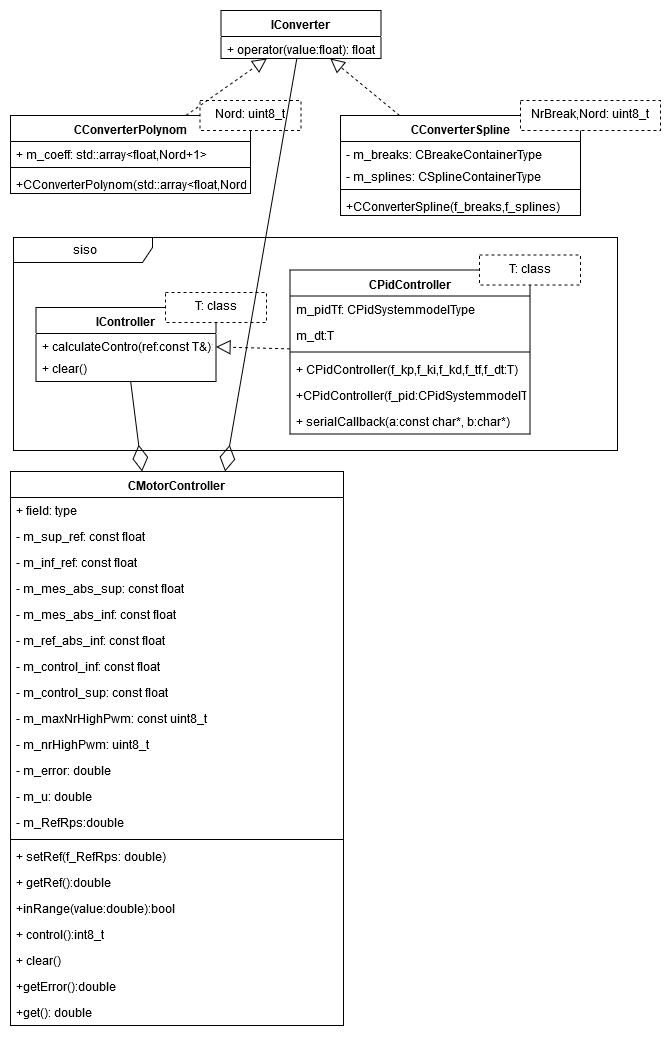

The diagram above was exported from draw.io. Its source (the exported page's mxGraphModel, read from the mxfile embedded in the PNG):
<mxGraphModel dx="1422" dy="778" grid="0" gridSize="10" guides="1" tooltips="1" connect="1" arrows="1" fold="1" page="1" pageScale="1" pageWidth="850" pageHeight="1100" math="0" shadow="0">
  <root>
    <mxCell id="pwAGJBE06QfHTyh2mvjO-0" />
    <mxCell id="pwAGJBE06QfHTyh2mvjO-1" parent="pwAGJBE06QfHTyh2mvjO-0" />
    <mxCell id="VIJAeCFyJtdT6keT64Dt-38" value="siso" style="shape=umlFrame;whiteSpace=wrap;html=1;labelBackgroundColor=none;width=139;height=25;" parent="pwAGJBE06QfHTyh2mvjO-1" vertex="1">
      <mxGeometry x="23" y="247" width="604" height="213" as="geometry" />
    </mxCell>
    <mxCell id="pwAGJBE06QfHTyh2mvjO-2" value="IConverter" style="swimlane;fontStyle=1;align=center;verticalAlign=top;childLayout=stackLayout;horizontal=1;startSize=26;horizontalStack=0;resizeParent=1;resizeParentMax=0;resizeLast=0;collapsible=1;marginBottom=0;labelBackgroundColor=none;" parent="pwAGJBE06QfHTyh2mvjO-1" vertex="1">
      <mxGeometry x="230.5" y="20" width="160" height="48" as="geometry" />
    </mxCell>
    <mxCell id="pwAGJBE06QfHTyh2mvjO-5" value="+ operator(value:float): float" style="text;strokeColor=none;fillColor=none;align=left;verticalAlign=top;spacingLeft=4;spacingRight=4;overflow=hidden;rotatable=0;points=[[0,0.5],[1,0.5]];portConstraint=eastwest;" parent="pwAGJBE06QfHTyh2mvjO-2" vertex="1">
      <mxGeometry y="26" width="160" height="22" as="geometry" />
    </mxCell>
    <mxCell id="VIJAeCFyJtdT6keT64Dt-14" value="" style="group" parent="pwAGJBE06QfHTyh2mvjO-1" vertex="1" connectable="0">
      <mxGeometry x="20" y="110" width="290.5" height="101" as="geometry" />
    </mxCell>
    <mxCell id="pwAGJBE06QfHTyh2mvjO-6" value="CConverterPolynom" style="swimlane;fontStyle=1;align=center;verticalAlign=top;childLayout=stackLayout;horizontal=1;startSize=26;horizontalStack=0;resizeParent=1;resizeParentMax=0;resizeLast=0;collapsible=1;marginBottom=0;labelBackgroundColor=none;" parent="VIJAeCFyJtdT6keT64Dt-14" vertex="1">
      <mxGeometry y="15" width="240" height="78" as="geometry" />
    </mxCell>
    <mxCell id="pwAGJBE06QfHTyh2mvjO-7" value="+ m_coeff: std::array&lt;float,Nord+1&gt;" style="text;strokeColor=none;fillColor=none;align=left;verticalAlign=top;spacingLeft=4;spacingRight=4;overflow=hidden;rotatable=0;points=[[0,0.5],[1,0.5]];portConstraint=eastwest;" parent="pwAGJBE06QfHTyh2mvjO-6" vertex="1">
      <mxGeometry y="26" width="240" height="22" as="geometry" />
    </mxCell>
    <mxCell id="pwAGJBE06QfHTyh2mvjO-8" value="" style="line;strokeWidth=1;fillColor=none;align=left;verticalAlign=middle;spacingTop=-1;spacingLeft=3;spacingRight=3;rotatable=0;labelPosition=right;points=[];portConstraint=eastwest;" parent="pwAGJBE06QfHTyh2mvjO-6" vertex="1">
      <mxGeometry y="48" width="240" height="8" as="geometry" />
    </mxCell>
    <mxCell id="pwAGJBE06QfHTyh2mvjO-9" value="+CConverterPolynom(std::array&lt;float,Nord+1&gt;)" style="text;strokeColor=none;fillColor=none;align=left;verticalAlign=top;spacingLeft=4;spacingRight=4;overflow=hidden;rotatable=0;points=[[0,0.5],[1,0.5]];portConstraint=eastwest;" parent="pwAGJBE06QfHTyh2mvjO-6" vertex="1">
      <mxGeometry y="56" width="240" height="22" as="geometry" />
    </mxCell>
    <mxCell id="VIJAeCFyJtdT6keT64Dt-12" value="Nord: uint8_t" style="html=1;labelBackgroundColor=none;dashed=1;" parent="VIJAeCFyJtdT6keT64Dt-14" vertex="1">
      <mxGeometry x="189.5" width="101" height="30" as="geometry" />
    </mxCell>
    <mxCell id="VIJAeCFyJtdT6keT64Dt-15" value="" style="endArrow=block;dashed=1;endFill=0;endSize=12;html=1;strokeColor=#000000;" parent="pwAGJBE06QfHTyh2mvjO-1" source="pwAGJBE06QfHTyh2mvjO-6" target="pwAGJBE06QfHTyh2mvjO-2" edge="1">
      <mxGeometry width="160" relative="1" as="geometry">
        <mxPoint x="20" y="670" as="sourcePoint" />
        <mxPoint x="180" y="670" as="targetPoint" />
      </mxGeometry>
    </mxCell>
    <mxCell id="VIJAeCFyJtdT6keT64Dt-18" value="" style="group" parent="pwAGJBE06QfHTyh2mvjO-1" vertex="1" connectable="0">
      <mxGeometry x="350" y="110" width="320" height="127" as="geometry" />
    </mxCell>
    <mxCell id="pwAGJBE06QfHTyh2mvjO-10" value="CConverterSpline" style="swimlane;fontStyle=1;align=center;verticalAlign=top;childLayout=stackLayout;horizontal=1;startSize=26;horizontalStack=0;resizeParent=1;resizeParentMax=0;resizeLast=0;collapsible=1;marginBottom=0;labelBackgroundColor=none;" parent="VIJAeCFyJtdT6keT64Dt-18" vertex="1">
      <mxGeometry y="15" width="240" height="100" as="geometry" />
    </mxCell>
    <mxCell id="pwAGJBE06QfHTyh2mvjO-11" value="- m_breaks: CBreakeContainerType" style="text;strokeColor=none;fillColor=none;align=left;verticalAlign=top;spacingLeft=4;spacingRight=4;overflow=hidden;rotatable=0;points=[[0,0.5],[1,0.5]];portConstraint=eastwest;" parent="pwAGJBE06QfHTyh2mvjO-10" vertex="1">
      <mxGeometry y="26" width="240" height="22" as="geometry" />
    </mxCell>
    <mxCell id="VIJAeCFyJtdT6keT64Dt-9" value="- m_splines: CSplineContainerType" style="text;strokeColor=none;fillColor=none;align=left;verticalAlign=top;spacingLeft=4;spacingRight=4;overflow=hidden;rotatable=0;points=[[0,0.5],[1,0.5]];portConstraint=eastwest;labelBackgroundColor=none;" parent="pwAGJBE06QfHTyh2mvjO-10" vertex="1">
      <mxGeometry y="48" width="240" height="22" as="geometry" />
    </mxCell>
    <mxCell id="pwAGJBE06QfHTyh2mvjO-12" value="" style="line;strokeWidth=1;fillColor=none;align=left;verticalAlign=middle;spacingTop=-1;spacingLeft=3;spacingRight=3;rotatable=0;labelPosition=right;points=[];portConstraint=eastwest;" parent="pwAGJBE06QfHTyh2mvjO-10" vertex="1">
      <mxGeometry y="70" width="240" height="8" as="geometry" />
    </mxCell>
    <mxCell id="pwAGJBE06QfHTyh2mvjO-13" value="+CConverterSpline(f_breaks,f_splines)" style="text;strokeColor=none;fillColor=none;align=left;verticalAlign=top;spacingLeft=4;spacingRight=4;overflow=hidden;rotatable=0;points=[[0,0.5],[1,0.5]];portConstraint=eastwest;" parent="pwAGJBE06QfHTyh2mvjO-10" vertex="1">
      <mxGeometry y="78" width="240" height="22" as="geometry" />
    </mxCell>
    <mxCell id="VIJAeCFyJtdT6keT64Dt-17" value="NrBreak,Nord: uint8_t" style="html=1;labelBackgroundColor=none;dashed=1;" parent="VIJAeCFyJtdT6keT64Dt-18" vertex="1">
      <mxGeometry x="180" width="140" height="30" as="geometry" />
    </mxCell>
    <mxCell id="VIJAeCFyJtdT6keT64Dt-19" value="" style="endArrow=block;dashed=1;endFill=0;endSize=12;html=1;strokeColor=#000000;" parent="pwAGJBE06QfHTyh2mvjO-1" source="pwAGJBE06QfHTyh2mvjO-10" target="pwAGJBE06QfHTyh2mvjO-2" edge="1">
      <mxGeometry width="160" relative="1" as="geometry">
        <mxPoint x="20" y="260" as="sourcePoint" />
        <mxPoint x="180" y="260" as="targetPoint" />
      </mxGeometry>
    </mxCell>
    <mxCell id="VIJAeCFyJtdT6keT64Dt-36" value="" style="endArrow=block;dashed=1;endFill=0;endSize=12;html=1;strokeColor=#000000;" parent="pwAGJBE06QfHTyh2mvjO-1" source="VIJAeCFyJtdT6keT64Dt-23" target="VIJAeCFyJtdT6keT64Dt-20" edge="1">
      <mxGeometry width="160" relative="1" as="geometry">
        <mxPoint x="70" y="821" as="sourcePoint" />
        <mxPoint x="230" y="821" as="targetPoint" />
      </mxGeometry>
    </mxCell>
    <mxCell id="VIJAeCFyJtdT6keT64Dt-34" value="" style="group" parent="pwAGJBE06QfHTyh2mvjO-1" vertex="1" connectable="0">
      <mxGeometry x="45.5" y="302" width="230.5" height="89" as="geometry" />
    </mxCell>
    <mxCell id="VIJAeCFyJtdT6keT64Dt-20" value="IController" style="swimlane;fontStyle=1;align=center;verticalAlign=top;childLayout=stackLayout;horizontal=1;startSize=26;horizontalStack=0;resizeParent=1;resizeParentMax=0;resizeLast=0;collapsible=1;marginBottom=0;labelBackgroundColor=none;" parent="VIJAeCFyJtdT6keT64Dt-34" vertex="1">
      <mxGeometry y="15" width="180" height="74" as="geometry" />
    </mxCell>
    <mxCell id="VIJAeCFyJtdT6keT64Dt-21" value="+ calculateContro(ref:const T&amp;): T" style="text;strokeColor=none;fillColor=none;align=left;verticalAlign=top;spacingLeft=4;spacingRight=4;overflow=hidden;rotatable=0;points=[[0,0.5],[1,0.5]];portConstraint=eastwest;" parent="VIJAeCFyJtdT6keT64Dt-20" vertex="1">
      <mxGeometry y="26" width="180" height="22" as="geometry" />
    </mxCell>
    <mxCell id="VIJAeCFyJtdT6keT64Dt-22" value="+ clear()" style="text;strokeColor=none;fillColor=none;align=left;verticalAlign=top;spacingLeft=4;spacingRight=4;overflow=hidden;rotatable=0;points=[[0,0.5],[1,0.5]];portConstraint=eastwest;dashed=1;labelBackgroundColor=none;" parent="VIJAeCFyJtdT6keT64Dt-20" vertex="1">
      <mxGeometry y="48" width="180" height="26" as="geometry" />
    </mxCell>
    <mxCell id="VIJAeCFyJtdT6keT64Dt-28" value="T: class" style="html=1;labelBackgroundColor=none;dashed=1;" parent="VIJAeCFyJtdT6keT64Dt-34" vertex="1">
      <mxGeometry x="129.5" width="101" height="30" as="geometry" />
    </mxCell>
    <mxCell id="VIJAeCFyJtdT6keT64Dt-33" style="edgeStyle=none;rounded=0;orthogonalLoop=1;jettySize=auto;html=1;exitX=0.5;exitY=0;exitDx=0;exitDy=0;strokeColor=#000000;" parent="VIJAeCFyJtdT6keT64Dt-34" source="VIJAeCFyJtdT6keT64Dt-28" target="VIJAeCFyJtdT6keT64Dt-28" edge="1">
      <mxGeometry relative="1" as="geometry" />
    </mxCell>
    <mxCell id="VIJAeCFyJtdT6keT64Dt-35" value="" style="group" parent="pwAGJBE06QfHTyh2mvjO-1" vertex="1" connectable="0">
      <mxGeometry x="299.5" y="264.5" width="290.5" height="179" as="geometry" />
    </mxCell>
    <mxCell id="VIJAeCFyJtdT6keT64Dt-23" value="CPidController" style="swimlane;fontStyle=1;align=center;verticalAlign=top;childLayout=stackLayout;horizontal=1;startSize=26;horizontalStack=0;resizeParent=1;resizeParentMax=0;resizeLast=0;collapsible=1;marginBottom=0;labelBackgroundColor=none;" parent="VIJAeCFyJtdT6keT64Dt-35" vertex="1">
      <mxGeometry y="15" width="240" height="164" as="geometry" />
    </mxCell>
    <mxCell id="VIJAeCFyJtdT6keT64Dt-24" value="m_pidTf: CPidSystemmodelType" style="text;strokeColor=none;fillColor=none;align=left;verticalAlign=top;spacingLeft=4;spacingRight=4;overflow=hidden;rotatable=0;points=[[0,0.5],[1,0.5]];portConstraint=eastwest;" parent="VIJAeCFyJtdT6keT64Dt-23" vertex="1">
      <mxGeometry y="26" width="240" height="26" as="geometry" />
    </mxCell>
    <mxCell id="VIJAeCFyJtdT6keT64Dt-29" value="m_dt:T" style="text;strokeColor=none;fillColor=none;align=left;verticalAlign=top;spacingLeft=4;spacingRight=4;overflow=hidden;rotatable=0;points=[[0,0.5],[1,0.5]];portConstraint=eastwest;labelBackgroundColor=none;" parent="VIJAeCFyJtdT6keT64Dt-23" vertex="1">
      <mxGeometry y="52" width="240" height="26" as="geometry" />
    </mxCell>
    <mxCell id="VIJAeCFyJtdT6keT64Dt-25" value="" style="line;strokeWidth=1;fillColor=none;align=left;verticalAlign=middle;spacingTop=-1;spacingLeft=3;spacingRight=3;rotatable=0;labelPosition=right;points=[];portConstraint=eastwest;" parent="VIJAeCFyJtdT6keT64Dt-23" vertex="1">
      <mxGeometry y="78" width="240" height="8" as="geometry" />
    </mxCell>
    <mxCell id="VIJAeCFyJtdT6keT64Dt-30" value="+ CPidController(f_kp,f_ki,f_kd,f_tf,f_dt:T)" style="text;strokeColor=none;fillColor=none;align=left;verticalAlign=top;spacingLeft=4;spacingRight=4;overflow=hidden;rotatable=0;points=[[0,0.5],[1,0.5]];portConstraint=eastwest;labelBackgroundColor=none;" parent="VIJAeCFyJtdT6keT64Dt-23" vertex="1">
      <mxGeometry y="86" width="240" height="26" as="geometry" />
    </mxCell>
    <mxCell id="VIJAeCFyJtdT6keT64Dt-31" value="+CPidController(f_pid:CPidSystemmodelType, f_dt T)" style="text;strokeColor=none;fillColor=none;align=left;verticalAlign=top;spacingLeft=4;spacingRight=4;overflow=hidden;rotatable=0;points=[[0,0.5],[1,0.5]];portConstraint=eastwest;labelBackgroundColor=none;" parent="VIJAeCFyJtdT6keT64Dt-23" vertex="1">
      <mxGeometry y="112" width="240" height="26" as="geometry" />
    </mxCell>
    <mxCell id="VIJAeCFyJtdT6keT64Dt-68" value="+ serialCallback(a:const char*, b:char*)" style="text;strokeColor=none;fillColor=none;align=left;verticalAlign=top;spacingLeft=4;spacingRight=4;overflow=hidden;rotatable=0;points=[[0,0.5],[1,0.5]];portConstraint=eastwest;" parent="VIJAeCFyJtdT6keT64Dt-23" vertex="1">
      <mxGeometry y="138" width="240" height="26" as="geometry" />
    </mxCell>
    <mxCell id="VIJAeCFyJtdT6keT64Dt-27" value="T: class" style="html=1;labelBackgroundColor=none;dashed=1;" parent="VIJAeCFyJtdT6keT64Dt-35" vertex="1">
      <mxGeometry x="189.5" width="101" height="30" as="geometry" />
    </mxCell>
    <mxCell id="VIJAeCFyJtdT6keT64Dt-44" value="CMotorController" style="swimlane;fontStyle=1;align=center;verticalAlign=top;childLayout=stackLayout;horizontal=1;startSize=26;horizontalStack=0;resizeParent=1;resizeParentMax=0;resizeLast=0;collapsible=1;marginBottom=0;labelBackgroundColor=none;" parent="pwAGJBE06QfHTyh2mvjO-1" vertex="1">
      <mxGeometry x="20" y="481" width="333" height="554" as="geometry" />
    </mxCell>
    <mxCell id="VIJAeCFyJtdT6keT64Dt-45" value="+ field: type" style="text;strokeColor=none;fillColor=none;align=left;verticalAlign=top;spacingLeft=4;spacingRight=4;overflow=hidden;rotatable=0;points=[[0,0.5],[1,0.5]];portConstraint=eastwest;" parent="VIJAeCFyJtdT6keT64Dt-44" vertex="1">
      <mxGeometry y="26" width="333" height="26" as="geometry" />
    </mxCell>
    <mxCell id="VIJAeCFyJtdT6keT64Dt-59" value="- m_sup_ref: const float" style="text;strokeColor=none;fillColor=none;align=left;verticalAlign=top;spacingLeft=4;spacingRight=4;overflow=hidden;rotatable=0;points=[[0,0.5],[1,0.5]];portConstraint=eastwest;labelBackgroundColor=none;" parent="VIJAeCFyJtdT6keT64Dt-44" vertex="1">
      <mxGeometry y="52" width="333" height="26" as="geometry" />
    </mxCell>
    <mxCell id="VIJAeCFyJtdT6keT64Dt-58" value="- m_inf_ref: const float" style="text;strokeColor=none;fillColor=none;align=left;verticalAlign=top;spacingLeft=4;spacingRight=4;overflow=hidden;rotatable=0;points=[[0,0.5],[1,0.5]];portConstraint=eastwest;labelBackgroundColor=none;" parent="VIJAeCFyJtdT6keT64Dt-44" vertex="1">
      <mxGeometry y="78" width="333" height="26" as="geometry" />
    </mxCell>
    <mxCell id="VIJAeCFyJtdT6keT64Dt-57" value="- m_mes_abs_sup: const float" style="text;strokeColor=none;fillColor=none;align=left;verticalAlign=top;spacingLeft=4;spacingRight=4;overflow=hidden;rotatable=0;points=[[0,0.5],[1,0.5]];portConstraint=eastwest;labelBackgroundColor=none;" parent="VIJAeCFyJtdT6keT64Dt-44" vertex="1">
      <mxGeometry y="104" width="333" height="26" as="geometry" />
    </mxCell>
    <mxCell id="VIJAeCFyJtdT6keT64Dt-56" value="- m_mes_abs_inf: const float" style="text;strokeColor=none;fillColor=none;align=left;verticalAlign=top;spacingLeft=4;spacingRight=4;overflow=hidden;rotatable=0;points=[[0,0.5],[1,0.5]];portConstraint=eastwest;labelBackgroundColor=none;" parent="VIJAeCFyJtdT6keT64Dt-44" vertex="1">
      <mxGeometry y="130" width="333" height="26" as="geometry" />
    </mxCell>
    <mxCell id="VIJAeCFyJtdT6keT64Dt-55" value="- m_ref_abs_inf: const float" style="text;strokeColor=none;fillColor=none;align=left;verticalAlign=top;spacingLeft=4;spacingRight=4;overflow=hidden;rotatable=0;points=[[0,0.5],[1,0.5]];portConstraint=eastwest;labelBackgroundColor=none;" parent="VIJAeCFyJtdT6keT64Dt-44" vertex="1">
      <mxGeometry y="156" width="333" height="26" as="geometry" />
    </mxCell>
    <mxCell id="VIJAeCFyJtdT6keT64Dt-54" value="- m_control_inf: const float" style="text;strokeColor=none;fillColor=none;align=left;verticalAlign=top;spacingLeft=4;spacingRight=4;overflow=hidden;rotatable=0;points=[[0,0.5],[1,0.5]];portConstraint=eastwest;labelBackgroundColor=none;" parent="VIJAeCFyJtdT6keT64Dt-44" vertex="1">
      <mxGeometry y="182" width="333" height="26" as="geometry" />
    </mxCell>
    <mxCell id="VIJAeCFyJtdT6keT64Dt-53" value="- m_control_sup: const float" style="text;strokeColor=none;fillColor=none;align=left;verticalAlign=top;spacingLeft=4;spacingRight=4;overflow=hidden;rotatable=0;points=[[0,0.5],[1,0.5]];portConstraint=eastwest;labelBackgroundColor=none;" parent="VIJAeCFyJtdT6keT64Dt-44" vertex="1">
      <mxGeometry y="208" width="333" height="26" as="geometry" />
    </mxCell>
    <mxCell id="VIJAeCFyJtdT6keT64Dt-52" value="- m_maxNrHighPwm: const uint8_t" style="text;strokeColor=none;fillColor=none;align=left;verticalAlign=top;spacingLeft=4;spacingRight=4;overflow=hidden;rotatable=0;points=[[0,0.5],[1,0.5]];portConstraint=eastwest;labelBackgroundColor=none;" parent="VIJAeCFyJtdT6keT64Dt-44" vertex="1">
      <mxGeometry y="234" width="333" height="26" as="geometry" />
    </mxCell>
    <mxCell id="VIJAeCFyJtdT6keT64Dt-51" value="- m_nrHighPwm: uint8_t" style="text;strokeColor=none;fillColor=none;align=left;verticalAlign=top;spacingLeft=4;spacingRight=4;overflow=hidden;rotatable=0;points=[[0,0.5],[1,0.5]];portConstraint=eastwest;labelBackgroundColor=none;" parent="VIJAeCFyJtdT6keT64Dt-44" vertex="1">
      <mxGeometry y="260" width="333" height="26" as="geometry" />
    </mxCell>
    <mxCell id="VIJAeCFyJtdT6keT64Dt-50" value="- m_error: double" style="text;strokeColor=none;fillColor=none;align=left;verticalAlign=top;spacingLeft=4;spacingRight=4;overflow=hidden;rotatable=0;points=[[0,0.5],[1,0.5]];portConstraint=eastwest;labelBackgroundColor=none;" parent="VIJAeCFyJtdT6keT64Dt-44" vertex="1">
      <mxGeometry y="286" width="333" height="26" as="geometry" />
    </mxCell>
    <mxCell id="VIJAeCFyJtdT6keT64Dt-49" value="- m_u: double" style="text;strokeColor=none;fillColor=none;align=left;verticalAlign=top;spacingLeft=4;spacingRight=4;overflow=hidden;rotatable=0;points=[[0,0.5],[1,0.5]];portConstraint=eastwest;labelBackgroundColor=none;" parent="VIJAeCFyJtdT6keT64Dt-44" vertex="1">
      <mxGeometry y="312" width="333" height="26" as="geometry" />
    </mxCell>
    <mxCell id="VIJAeCFyJtdT6keT64Dt-48" value="- m_RefRps:double" style="text;strokeColor=none;fillColor=none;align=left;verticalAlign=top;spacingLeft=4;spacingRight=4;overflow=hidden;rotatable=0;points=[[0,0.5],[1,0.5]];portConstraint=eastwest;labelBackgroundColor=none;" parent="VIJAeCFyJtdT6keT64Dt-44" vertex="1">
      <mxGeometry y="338" width="333" height="26" as="geometry" />
    </mxCell>
    <mxCell id="VIJAeCFyJtdT6keT64Dt-46" value="" style="line;strokeWidth=1;fillColor=none;align=left;verticalAlign=middle;spacingTop=-1;spacingLeft=3;spacingRight=3;rotatable=0;labelPosition=right;points=[];portConstraint=eastwest;" parent="VIJAeCFyJtdT6keT64Dt-44" vertex="1">
      <mxGeometry y="364" width="333" height="8" as="geometry" />
    </mxCell>
    <mxCell id="VIJAeCFyJtdT6keT64Dt-47" value="+ setRef(f_RefRps: double)" style="text;strokeColor=none;fillColor=none;align=left;verticalAlign=top;spacingLeft=4;spacingRight=4;overflow=hidden;rotatable=0;points=[[0,0.5],[1,0.5]];portConstraint=eastwest;" parent="VIJAeCFyJtdT6keT64Dt-44" vertex="1">
      <mxGeometry y="372" width="333" height="26" as="geometry" />
    </mxCell>
    <mxCell id="VIJAeCFyJtdT6keT64Dt-60" value="+ getRef():double" style="text;strokeColor=none;fillColor=none;align=left;verticalAlign=top;spacingLeft=4;spacingRight=4;overflow=hidden;rotatable=0;points=[[0,0.5],[1,0.5]];portConstraint=eastwest;labelBackgroundColor=none;" parent="VIJAeCFyJtdT6keT64Dt-44" vertex="1">
      <mxGeometry y="398" width="333" height="26" as="geometry" />
    </mxCell>
    <mxCell id="VIJAeCFyJtdT6keT64Dt-64" value="+inRange(value:double):bool" style="text;strokeColor=none;fillColor=none;align=left;verticalAlign=top;spacingLeft=4;spacingRight=4;overflow=hidden;rotatable=0;points=[[0,0.5],[1,0.5]];portConstraint=eastwest;labelBackgroundColor=none;" parent="VIJAeCFyJtdT6keT64Dt-44" vertex="1">
      <mxGeometry y="424" width="333" height="26" as="geometry" />
    </mxCell>
    <mxCell id="VIJAeCFyJtdT6keT64Dt-65" value="+ control():int8_t" style="text;strokeColor=none;fillColor=none;align=left;verticalAlign=top;spacingLeft=4;spacingRight=4;overflow=hidden;rotatable=0;points=[[0,0.5],[1,0.5]];portConstraint=eastwest;labelBackgroundColor=none;" parent="VIJAeCFyJtdT6keT64Dt-44" vertex="1">
      <mxGeometry y="450" width="333" height="26" as="geometry" />
    </mxCell>
    <mxCell id="VIJAeCFyJtdT6keT64Dt-63" value="+ clear()" style="text;strokeColor=none;fillColor=none;align=left;verticalAlign=top;spacingLeft=4;spacingRight=4;overflow=hidden;rotatable=0;points=[[0,0.5],[1,0.5]];portConstraint=eastwest;labelBackgroundColor=none;" parent="VIJAeCFyJtdT6keT64Dt-44" vertex="1">
      <mxGeometry y="476" width="333" height="26" as="geometry" />
    </mxCell>
    <mxCell id="VIJAeCFyJtdT6keT64Dt-62" value="+getError():double" style="text;strokeColor=none;fillColor=none;align=left;verticalAlign=top;spacingLeft=4;spacingRight=4;overflow=hidden;rotatable=0;points=[[0,0.5],[1,0.5]];portConstraint=eastwest;labelBackgroundColor=none;" parent="VIJAeCFyJtdT6keT64Dt-44" vertex="1">
      <mxGeometry y="502" width="333" height="26" as="geometry" />
    </mxCell>
    <mxCell id="VIJAeCFyJtdT6keT64Dt-61" value="+get(): double" style="text;strokeColor=none;fillColor=none;align=left;verticalAlign=top;spacingLeft=4;spacingRight=4;overflow=hidden;rotatable=0;points=[[0,0.5],[1,0.5]];portConstraint=eastwest;labelBackgroundColor=none;" parent="VIJAeCFyJtdT6keT64Dt-44" vertex="1">
      <mxGeometry y="528" width="333" height="26" as="geometry" />
    </mxCell>
    <mxCell id="VIJAeCFyJtdT6keT64Dt-66" value="" style="endArrow=diamondThin;endFill=0;endSize=24;html=1;strokeColor=#000000;" parent="pwAGJBE06QfHTyh2mvjO-1" source="pwAGJBE06QfHTyh2mvjO-2" target="VIJAeCFyJtdT6keT64Dt-44" edge="1">
      <mxGeometry width="160" relative="1" as="geometry">
        <mxPoint x="450" y="649.5" as="sourcePoint" />
        <mxPoint x="610" y="649.5" as="targetPoint" />
      </mxGeometry>
    </mxCell>
    <mxCell id="VIJAeCFyJtdT6keT64Dt-67" value="" style="endArrow=diamondThin;endFill=0;endSize=24;html=1;strokeColor=#000000;" parent="pwAGJBE06QfHTyh2mvjO-1" source="VIJAeCFyJtdT6keT64Dt-20" target="VIJAeCFyJtdT6keT64Dt-44" edge="1">
      <mxGeometry width="160" relative="1" as="geometry">
        <mxPoint x="459.5" y="668" as="sourcePoint" />
        <mxPoint x="619.5" y="668" as="targetPoint" />
      </mxGeometry>
    </mxCell>
  </root>
</mxGraphModel>